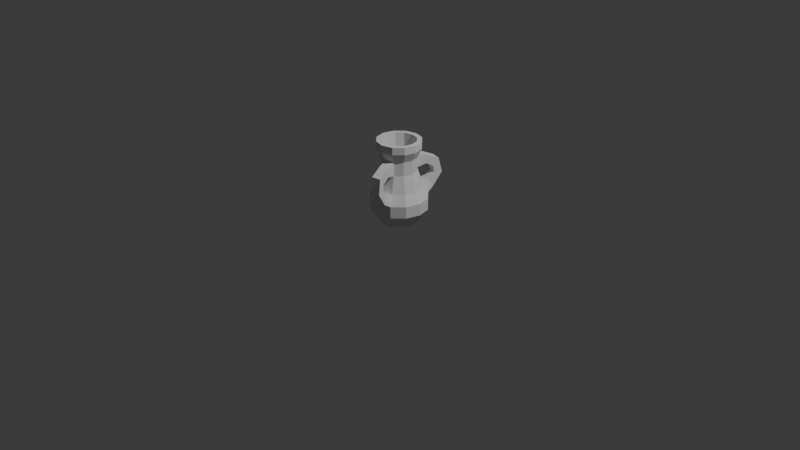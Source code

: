 # Source: PotBMain.blend  (saved by Blender 4.3.32; exported with 4.5.12 LTS)
import bpy
from mathutils import Matrix  # noqa: F401  (used for matrix-valued properties, if any)

bpy.ops.wm.read_factory_settings(use_empty=True)
scene = bpy.context.scene
scene.name = 'Scene'

# ---- collections
col_collection = bpy.data.collections.new('Collection'); scene.collection.children.link(col_collection)

# ---- world
world_world = bpy.data.worlds.new('World'); scene.world = world_world
world_world.use_nodes = True; world_world.node_tree.nodes.clear()
_N = world_world.node_tree.nodes; _L = world_world.node_tree.links
n0 = _N.new('ShaderNodeOutputWorld'); n0.name = 'World Output'; n0.location = (300, 300)
n1 = _N.new('ShaderNodeBackground'); n1.name = 'Background'; n1.location = (10, 300)
n1.inputs[0].default_value = (0.05088, 0.05088, 0.05088, 1.0)
_L.new(n1.outputs[0], n0.inputs[0])
n0.is_active_output = True
world_world.color = (0.05088, 0.05088, 0.05088)
world_world.sun_shadow_jitter_overblur = 0.0

# ---- cameras
cam_camera = bpy.data.cameras.new('Camera')
cam_camera.clip_end = 100.0
cam_camera.ortho_scale = 7.314

# ---- lights
light_light = bpy.data.lights.new('Light', 'POINT')
light_light.energy = 1000.0
light_light.shadow_soft_size = 0.1

# ---- meshes
me_cylinder = bpy.data.meshes.new('Cylinder')
me_cylinder.from_pydata([(1.632e-09, 0.0, -0.01849), (0.644, 0.0, -0.01849), (1.0, 0.0, 0.4785), (0.5577, -0.322, -0.01849), (0.866, -0.5, 0.4785), (0.322, -0.5577, -0.01849), (0.5, -0.866, 0.4785), (1.632e-09, -0.644, -0.01849), (0.0, -1.0, 0.4785), (-0.322, -0.5577, -0.01849), (-0.5, -0.866, 0.4785), (-0.5577, -0.322, -0.01849), (-0.866, -0.5, 0.4785), (-0.644, 0.0, -0.01849), (-1.0, 0.0, 0.4785), (1.0, 0.0, 0.889), (0.866, -0.5, 0.889), (0.5, -0.866, 0.889), (0.0, -1.0, 0.889), (-0.5, -0.866, 0.889), (-0.866, -0.5, 0.889), (-1.0, 0.0, 0.889), (0.8052, 0.0, 1.237), (0.6973, -0.4026, 1.237), (0.4026, -0.6973, 1.237), (8.932e-10, -0.8052, 1.237), (-0.4026, -0.6973, 1.237), (-0.6973, -0.4026, 1.237), (-0.8052, 0.0, 1.237), (0.6186, 0.0, 1.828), (0.5357, -0.3093, 1.828), (0.3093, -0.5357, 1.828), (-1.97e-09, -0.6186, 1.828), (-0.3093, -0.5357, 1.828), (-0.5357, -0.3093, 1.828), (-0.6186, 0.0, 1.828), (0.6186, 0.0, 2.309), (0.5357, -0.3093, 2.309), (0.3093, -0.5357, 2.309), (-1.97e-09, -0.6186, 2.309), (-0.3093, -0.5357, 2.309), (-0.5357, -0.3093, 2.309), (-0.6186, 0.0, 2.309), (0.7711, 0.0, 2.63), (0.6678, -0.3856, 2.63), (0.3856, -0.6678, 2.63), (-3.585e-09, -0.7711, 2.63), (-0.3856, -0.6678, 2.63), (-0.6678, -0.3856, 2.63), (-0.7711, 0.0, 2.63), (0.7711, 0.0, 2.887), (0.6678, -0.3856, 2.887), (0.3856, -0.6678, 2.887), (-3.585e-09, -0.7711, 2.887), (-0.3856, -0.6678, 2.887), (-0.6678, -0.3856, 2.887), (-0.7711, 0.0, 2.887), (0.6014, 0.0, 2.887), (0.5209, -0.3007, 2.887), (0.3007, -0.5209, 2.887), (-2.292e-09, -0.6014, 2.887), (-0.3007, -0.5209, 2.887), (-0.5209, -0.3007, 2.887), (-0.6014, 0.0, 2.887), (0.08823, -0.9479, 1.909), (0.5444, 0.0, 1.626), (0.4714, -0.2722, 1.626), (0.2722, -0.4714, 1.626), (-3.162e-09, -0.5444, 1.626), (-0.2722, -0.4714, 1.626), (-0.4714, -0.2722, 1.626), (-0.5444, 0.0, 1.626), (-2.199e-09, 0.0, 0.5578), (0.3786, 0.0, 0.5578), (0.3278, -0.1893, 0.5578), (0.1893, -0.3278, 0.5578), (-2.199e-09, -0.3786, 0.5578), (-0.1893, -0.3278, 0.5578), (-0.3278, -0.1893, 0.5578), (-0.3786, 0.0, 0.5578), (0.08823, -0.9479, 2.228), (0.3975, -0.865, 2.228), (0.3975, -0.865, 1.909), (0.121, -1.229, 1.028), (0.121, -1.034, 1.354), (0.4171, -0.9261, 1.354), (0.4888, -1.095, 1.028), (0.1548, -1.195, 1.775), (0.2059, -1.386, 2.025), (0.5189, -1.319, 2.011), (0.4678, -1.128, 1.761), (0.207, -1.448, 1.508), (0.2328, -1.223, 1.54), (0.482, -1.162, 1.541), (0.5766, -1.426, 1.509), (0.5577, 0.322, -0.01849), (0.866, 0.5, 0.4785), (0.322, 0.5577, -0.01849), (0.5, 0.866, 0.4785), (1.632e-09, 0.644, -0.01849), (0.0, 1.0, 0.4785), (-0.322, 0.5577, -0.01849), (-0.5, 0.866, 0.4785), (-0.5577, 0.322, -0.01849), (-0.866, 0.5, 0.4785), (0.866, 0.5, 0.889), (0.5, 0.866, 0.889), (0.0, 1.0, 0.889), (-0.5, 0.866, 0.889), (-0.866, 0.5, 0.889), (0.6973, 0.4026, 1.237), (0.4026, 0.6973, 1.237), (8.932e-10, 0.8052, 1.237), (-0.4026, 0.6973, 1.237), (-0.6973, 0.4026, 1.237), (0.5357, 0.3093, 1.828), (0.3093, 0.5357, 1.828), (-1.97e-09, 0.6186, 1.828), (-0.3093, 0.5357, 1.828), (-0.5357, 0.3093, 1.828), (0.5357, 0.3093, 2.309), (0.3093, 0.5357, 2.309), (-1.97e-09, 0.6186, 2.309), (-0.3093, 0.5357, 2.309), (-0.5357, 0.3093, 2.309), (0.6678, 0.3856, 2.63), (0.3856, 0.6678, 2.63), (-3.585e-09, 0.7711, 2.63), (-0.3856, 0.6678, 2.63), (-0.6678, 0.3856, 2.63), (0.6678, 0.3856, 2.887), (0.3856, 0.6678, 2.887), (-3.585e-09, 0.7711, 2.887), (-0.3856, 0.6678, 2.887), (-0.6678, 0.3856, 2.887), (0.5209, 0.3007, 2.887), (0.3007, 0.5209, 2.887), (-2.292e-09, 0.6014, 2.887), (-0.3007, 0.5209, 2.887), (-0.5209, 0.3007, 2.887), (0.08823, 0.9479, 1.909), (0.4714, 0.2722, 1.626), (0.2722, 0.4714, 1.626), (-3.162e-09, 0.5444, 1.626), (-0.2722, 0.4714, 1.626), (-0.4714, 0.2722, 1.626), (0.3278, 0.1893, 0.5578), (0.1893, 0.3278, 0.5578), (-2.199e-09, 0.3786, 0.5578), (-0.1893, 0.3278, 0.5578), (-0.3278, 0.1893, 0.5578), (0.08823, 0.9479, 2.228), (0.3975, 0.865, 2.228), (0.3975, 0.865, 1.909), (0.121, 1.229, 1.028), (0.121, 1.034, 1.354), (0.4171, 0.9261, 1.354), (0.4888, 1.095, 1.028), (0.1548, 1.195, 1.775), (0.2059, 1.386, 2.025), (0.5189, 1.319, 2.011), (0.4678, 1.128, 1.761), (0.207, 1.448, 1.508), (0.2328, 1.223, 1.54), (0.482, 1.162, 1.541), (0.5766, 1.426, 1.509)], [], [(4, 2, 15, 16), (0, 1, 3), (8, 6, 17, 18), (1, 2, 4, 3), (0, 3, 5), (12, 10, 19, 20), (3, 4, 6, 5), (0, 5, 7), (5, 6, 8, 7), (0, 7, 9), (7, 8, 10, 9), (0, 9, 11), (6, 4, 16, 17), (9, 10, 12, 11), (0, 11, 13), (10, 8, 18, 19), (11, 12, 14, 13), (14, 12, 20, 21), (20, 19, 26, 27), (17, 24, 85, 86), (16, 15, 22, 23), (21, 20, 27, 28), (19, 18, 25, 26), (17, 16, 23, 24), (25, 24, 31, 32), (23, 22, 29, 30), (28, 27, 34, 35), (26, 25, 32, 33), (24, 23, 30, 31), (27, 26, 33, 34), (31, 38, 81, 82), (30, 29, 36, 37), (35, 34, 41, 42), (33, 32, 39, 40), (31, 30, 37, 38), (34, 33, 40, 41), (39, 38, 45, 46), (37, 36, 43, 44), (42, 41, 48, 49), (40, 39, 46, 47), (38, 37, 44, 45), (41, 40, 47, 48), (44, 43, 50, 51), (49, 48, 55, 56), (47, 46, 53, 54), (45, 44, 51, 52), (48, 47, 54, 55), (46, 45, 52, 53), (55, 54, 61, 62), (53, 52, 59, 60), (51, 50, 57, 58), (56, 55, 62, 63), (54, 53, 60, 61), (52, 51, 58, 59), (62, 61, 69, 70), (60, 59, 67, 68), (58, 57, 65, 66), (63, 62, 70, 71), (61, 60, 68, 69), (59, 58, 66, 67), (70, 69, 77, 78), (68, 67, 75, 76), (66, 65, 73, 74), (71, 70, 78, 79), (69, 68, 76, 77), (67, 66, 74, 75), (72, 74, 73), (72, 75, 74), (72, 76, 75), (72, 77, 76), (72, 78, 77), (72, 79, 78), (64, 82, 90, 87), (38, 39, 80, 81), (39, 32, 64, 80), (32, 31, 82, 64), (83, 86, 94, 91), (25, 18, 83, 84), (24, 25, 84, 85), (18, 17, 86, 83), (94, 93, 90, 89), (80, 64, 87, 88), (81, 80, 88, 89), (82, 81, 89, 90), (91, 94, 89, 88), (84, 83, 91, 92), (85, 84, 92, 93), (86, 85, 93, 94), (93, 92, 87, 90), (92, 91, 88, 87), (96, 105, 15, 2), (0, 95, 1), (100, 107, 106, 98), (1, 95, 96, 2), (0, 97, 95), (104, 109, 108, 102), (95, 97, 98, 96), (0, 99, 97), (97, 99, 100, 98), (0, 101, 99), (99, 101, 102, 100), (0, 103, 101), (98, 106, 105, 96), (101, 103, 104, 102), (0, 13, 103), (102, 108, 107, 100), (103, 13, 14, 104), (14, 21, 109, 104), (109, 114, 113, 108), (106, 157, 156, 111), (105, 110, 22, 15), (21, 28, 114, 109), (108, 113, 112, 107), (106, 111, 110, 105), (112, 117, 116, 111), (110, 115, 29, 22), (28, 35, 119, 114), (113, 118, 117, 112), (111, 116, 115, 110), (114, 119, 118, 113), (116, 153, 152, 121), (115, 120, 36, 29), (35, 42, 124, 119), (118, 123, 122, 117), (116, 121, 120, 115), (119, 124, 123, 118), (122, 127, 126, 121), (120, 125, 43, 36), (42, 49, 129, 124), (123, 128, 127, 122), (121, 126, 125, 120), (124, 129, 128, 123), (125, 130, 50, 43), (49, 56, 134, 129), (128, 133, 132, 127), (126, 131, 130, 125), (129, 134, 133, 128), (127, 132, 131, 126), (134, 139, 138, 133), (132, 137, 136, 131), (130, 135, 57, 50), (56, 63, 139, 134), (133, 138, 137, 132), (131, 136, 135, 130), (139, 145, 144, 138), (137, 143, 142, 136), (135, 141, 65, 57), (63, 71, 145, 139), (138, 144, 143, 137), (136, 142, 141, 135), (145, 150, 149, 144), (143, 148, 147, 142), (141, 146, 73, 65), (71, 79, 150, 145), (144, 149, 148, 143), (142, 147, 146, 141), (72, 73, 146), (72, 146, 147), (72, 147, 148), (72, 148, 149), (72, 149, 150), (72, 150, 79), (140, 158, 161, 153), (121, 152, 151, 122), (122, 151, 140, 117), (117, 140, 153, 116), (154, 162, 165, 157), (112, 155, 154, 107), (111, 156, 155, 112), (107, 154, 157, 106), (165, 160, 161, 164), (151, 159, 158, 140), (152, 160, 159, 151), (153, 161, 160, 152), (162, 159, 160, 165), (155, 163, 162, 154), (156, 164, 163, 155), (157, 165, 164, 156), (164, 161, 158, 163), (163, 158, 159, 162)])
_uv = me_cylinder.uv_layers.new(name='UVMap')
_uv.uv.foreach_set('vector', [0.4314, 0.6032, 0.4919, 0.6077, 0.4905, 0.6555, 0.4291, 0.6535, 0.08808, 0.9068, 0.1524, 0.9711, 0.1116, 0.9946, 0.4556, 0.08128, 0.4354, 0.01458, 0.492, 0.0002485, 0.51, 0.07159, 0.493, 0.5279, 0.4919, 0.6077, 0.4314, 0.6032, 0.4453, 0.525, 0.08808, 0.9068, 0.1116, 0.9946, 0.06454, 0.9946, 0.4663, 0.199, 0.4632, 0.1424, 0.5107, 0.1384, 0.5113, 0.1969, 0.4453, 0.525, 0.4314, 0.6032, 0.3646, 0.5927, 0.3994, 0.5113, 0.08808, 0.9068, 0.06454, 0.9946, 0.02378, 0.9711, 0.3588, 0.05818, 0.4354, 0.01458, 0.4556, 0.08128, 0.376, 0.103, 0.08808, 0.9068, 0.02378, 0.9711, 0.0002485, 0.9303, 0.376, 0.103, 0.4556, 0.08128, 0.4632, 0.1424, 0.3833, 0.1519, 0.08808, 0.9068, 0.0002485, 0.9303, 0.0002485, 0.8832, 0.3646, 0.5927, 0.4314, 0.6032, 0.4291, 0.6535, 0.3588, 0.6522, 0.3833, 0.1519, 0.4632, 0.1424, 0.4663, 0.199, 0.3843, 0.2024, 0.08808, 0.9068, 0.0002485, 0.8832, 0.02378, 0.8425, 0.4632, 0.1424, 0.4556, 0.08128, 0.51, 0.07159, 0.5107, 0.1384, 0.3843, 0.2024, 0.4663, 0.199, 0.4671, 0.2543, 0.3819, 0.2549, 0.4671, 0.2543, 0.4663, 0.199, 0.5113, 0.1969, 0.5114, 0.254, 0.5113, 0.1969, 0.5107, 0.1384, 0.561, 0.14, 0.5608, 0.1968, 0.1557, 0.5408, 0.2083, 0.5711, 0.1882, 0.6047, 0.1426, 0.577, 0.4291, 0.6535, 0.4905, 0.6555, 0.489, 0.707, 0.4302, 0.7057, 0.5114, 0.254, 0.5113, 0.1969, 0.5608, 0.1968, 0.5621, 0.2534, 0.5107, 0.1384, 0.51, 0.07159, 0.5655, 0.08224, 0.561, 0.14, 0.3588, 0.6522, 0.4291, 0.6535, 0.4302, 0.7057, 0.3687, 0.7113, 0.5655, 0.08224, 0.58, 0.02332, 0.6656, 0.0516, 0.6545, 0.09687, 0.4302, 0.7057, 0.489, 0.707, 0.4843, 0.8019, 0.4335, 0.8015, 0.5621, 0.2534, 0.5608, 0.1968, 0.6557, 0.1983, 0.6579, 0.2519, 0.561, 0.14, 0.5655, 0.08224, 0.6545, 0.09687, 0.6541, 0.1461, 0.3687, 0.7113, 0.4302, 0.7057, 0.4335, 0.8015, 0.3845, 0.8035, 0.5608, 0.1968, 0.561, 0.14, 0.6541, 0.1461, 0.6557, 0.1983, 0.2214, 0.7869, 0.1383, 0.8184, 0.1356, 0.7602, 0.1834, 0.7355, 0.4335, 0.8015, 0.4843, 0.8019, 0.4812, 0.8793, 0.4305, 0.8776, 0.6579, 0.2519, 0.6557, 0.1983, 0.7382, 0.1957, 0.74, 0.2502, 0.6541, 0.1461, 0.6545, 0.09687, 0.7259, 0.0922, 0.7327, 0.1424, 0.3845, 0.8035, 0.4335, 0.8015, 0.4305, 0.8776, 0.3832, 0.8733, 0.6557, 0.1983, 0.6541, 0.1461, 0.7327, 0.1424, 0.7382, 0.1957, 0.7259, 0.0922, 0.7113, 0.04606, 0.7604, 0.02419, 0.7771, 0.07979, 0.4305, 0.8776, 0.4812, 0.8793, 0.4789, 0.9333, 0.4252, 0.9288, 0.74, 0.2502, 0.7382, 0.1957, 0.7923, 0.1915, 0.7955, 0.2482, 0.7327, 0.1424, 0.7259, 0.0922, 0.7771, 0.07979, 0.7867, 0.1354, 0.3832, 0.8733, 0.4305, 0.8776, 0.4252, 0.9288, 0.371, 0.9211, 0.7382, 0.1957, 0.7327, 0.1424, 0.7867, 0.1354, 0.7923, 0.1915, 0.4252, 0.9288, 0.4789, 0.9333, 0.4774, 0.9682, 0.4219, 0.9642, 0.7955, 0.2482, 0.7923, 0.1915, 0.8299, 0.188, 0.8339, 0.2469, 0.7867, 0.1354, 0.7771, 0.07979, 0.813, 0.07113, 0.8237, 0.1296, 0.371, 0.9211, 0.4252, 0.9288, 0.4219, 0.9642, 0.3662, 0.9574, 0.7923, 0.1915, 0.7867, 0.1354, 0.8237, 0.1296, 0.8299, 0.188, 0.7771, 0.07979, 0.7604, 0.02419, 0.7971, 0.01398, 0.813, 0.07113, 0.6254, 0.8664, 0.6536, 0.8176, 0.6705, 0.8345, 0.6485, 0.8726, 0.7024, 0.7894, 0.7587, 0.7894, 0.7525, 0.8126, 0.7086, 0.8126, 0.8075, 0.8176, 0.8357, 0.8664, 0.8126, 0.8726, 0.7906, 0.8345, 0.6254, 0.9228, 0.6254, 0.8664, 0.6485, 0.8726, 0.6485, 0.9166, 0.6536, 0.8176, 0.7024, 0.7894, 0.7086, 0.8126, 0.6705, 0.8345, 0.7587, 0.7894, 0.8075, 0.8176, 0.7906, 0.8345, 0.7525, 0.8126, 0.3492, 0.4059, 0.3426, 0.4509, 0.1665, 0.4205, 0.1738, 0.3826, 0.3341, 0.4957, 0.3242, 0.5403, 0.1453, 0.4974, 0.157, 0.4587, 0.3348, 0.04439, 0.3433, 0.08915, 0.167, 0.1189, 0.158, 0.08055, 0.354, 0.3608, 0.3492, 0.4059, 0.1738, 0.3826, 0.1791, 0.345, 0.3426, 0.4509, 0.3341, 0.4957, 0.157, 0.4587, 0.1665, 0.4205, 0.3251, 0.0002485, 0.3348, 0.04439, 0.158, 0.08055, 0.1466, 0.0416, 0.1738, 0.3826, 0.1665, 0.4205, 0.01822, 0.3823, 0.02428, 0.3544, 0.157, 0.4587, 0.1453, 0.4974, 0.0002486, 0.4365, 0.01023, 0.4098, 0.158, 0.08055, 0.167, 0.1189, 0.01843, 0.1568, 0.01031, 0.1294, 0.1791, 0.345, 0.1738, 0.3826, 0.02428, 0.3544, 0.0285, 0.3262, 0.1665, 0.4205, 0.157, 0.4587, 0.01023, 0.4098, 0.01822, 0.3823, 0.1466, 0.0416, 0.158, 0.08055, 0.01031, 0.1294, 0.0002486, 0.1024, 0.2735, 0.7969, 0.3113, 0.8347, 0.2873, 0.8485, 0.2735, 0.7969, 0.3251, 0.8107, 0.3113, 0.8347, 0.2735, 0.7969, 0.3251, 0.783, 0.3251, 0.8107, 0.2735, 0.7969, 0.3113, 0.7591, 0.3251, 0.783, 0.2735, 0.7969, 0.2873, 0.7453, 0.3113, 0.7591, 0.2735, 0.7969, 0.2597, 0.7453, 0.2873, 0.7453, 0.2278, 0.5914, 0.273, 0.5903, 0.2741, 0.634, 0.2289, 0.6322, 0.1383, 0.8184, 0.08031, 0.8168, 0.08735, 0.7576, 0.1356, 0.7602, 0.08031, 0.8168, 0.0002485, 0.7771, 0.04304, 0.7294, 0.08735, 0.7576, 0.2266, 0.5419, 0.2718, 0.5408, 0.273, 0.5903, 0.2278, 0.5914, 0.09036, 0.5801, 0.1426, 0.577, 0.134, 0.6457, 0.09273, 0.643, 0.0259, 0.5677, 0.07783, 0.5408, 0.09036, 0.5801, 0.04631, 0.6039, 0.2807, 0.7448, 0.2219, 0.7448, 0.23, 0.7055, 0.2744, 0.709, 0.07783, 0.5408, 0.1557, 0.5408, 0.1426, 0.577, 0.09036, 0.5801, 0.134, 0.6457, 0.1685, 0.6469, 0.1704, 0.6831, 0.1298, 0.6953, 0.08735, 0.7576, 0.04304, 0.7294, 0.06085, 0.684, 0.0977, 0.6996, 0.1356, 0.7602, 0.08735, 0.7576, 0.0977, 0.6996, 0.1298, 0.6953, 0.1834, 0.7355, 0.1356, 0.7602, 0.1298, 0.6953, 0.1704, 0.6831, 0.09273, 0.643, 0.134, 0.6457, 0.1298, 0.6953, 0.0977, 0.6996, 0.04631, 0.6039, 0.09036, 0.5801, 0.09273, 0.643, 0.0615, 0.6443, 0.2744, 0.709, 0.23, 0.7055, 0.2389, 0.6659, 0.2751, 0.6656, 0.1426, 0.577, 0.1882, 0.6047, 0.1685, 0.6469, 0.134, 0.6457, 0.2751, 0.6656, 0.2389, 0.6659, 0.2289, 0.6322, 0.2741, 0.634, 0.0615, 0.6443, 0.09273, 0.643, 0.0977, 0.6996, 0.06085, 0.684, 0.5531, 0.6063, 0.5525, 0.6569, 0.4905, 0.6555, 0.4919, 0.6077, 0.08808, 0.9068, 0.1759, 0.9303, 0.1524, 0.9711, 0.4581, 0.4294, 0.5137, 0.4381, 0.4971, 0.5108, 0.4395, 0.4976, 0.493, 0.5279, 0.5416, 0.5235, 0.5531, 0.6063, 0.4919, 0.6077, 0.08808, 0.9068, 0.1759, 0.8832, 0.1759, 0.9303, 0.4671, 0.3099, 0.5125, 0.3112, 0.513, 0.3701, 0.4649, 0.3671, 0.5416, 0.5235, 0.5905, 0.5113, 0.6228, 0.599, 0.5531, 0.6063, 0.08808, 0.9068, 0.1524, 0.8425, 0.1759, 0.8832, 0.3588, 0.454, 0.3772, 0.4077, 0.4581, 0.4294, 0.4395, 0.4976, 0.08808, 0.9068, 0.1116, 0.8189, 0.1524, 0.8425, 0.3772, 0.4077, 0.3843, 0.3583, 0.4649, 0.3671, 0.4581, 0.4294, 0.08808, 0.9068, 0.06454, 0.8189, 0.1116, 0.8189, 0.6228, 0.599, 0.6249, 0.6609, 0.5525, 0.6569, 0.5531, 0.6063, 0.3843, 0.3583, 0.3849, 0.3075, 0.4671, 0.3099, 0.4649, 0.3671, 0.08808, 0.9068, 0.02378, 0.8425, 0.06454, 0.8189, 0.4649, 0.3671, 0.513, 0.3701, 0.5137, 0.4381, 0.4581, 0.4294, 0.3849, 0.3075, 0.3819, 0.2549, 0.4671, 0.2543, 0.4671, 0.3099, 0.4671, 0.2543, 0.5114, 0.254, 0.5125, 0.3112, 0.4671, 0.3099, 0.5125, 0.3112, 0.5622, 0.3101, 0.5638, 0.3672, 0.513, 0.3701, 0.6911, 0.5113, 0.7042, 0.5475, 0.6586, 0.5752, 0.6385, 0.5416, 0.5525, 0.6569, 0.548, 0.7113, 0.489, 0.707, 0.4905, 0.6555, 0.5114, 0.254, 0.5621, 0.2534, 0.5622, 0.3101, 0.5125, 0.3112, 0.513, 0.3701, 0.5638, 0.3672, 0.5699, 0.4264, 0.5137, 0.4381, 0.6249, 0.6609, 0.6098, 0.7215, 0.548, 0.7113, 0.5525, 0.6569, 0.5699, 0.4264, 0.6609, 0.4078, 0.6741, 0.454, 0.5871, 0.4864, 0.548, 0.7113, 0.5354, 0.8053, 0.4843, 0.8019, 0.489, 0.707, 0.5621, 0.2534, 0.6579, 0.2519, 0.6575, 0.3058, 0.5622, 0.3101, 0.5638, 0.3672, 0.6578, 0.3589, 0.6609, 0.4078, 0.5699, 0.4264, 0.6098, 0.7215, 0.5844, 0.812, 0.5354, 0.8053, 0.548, 0.7113, 0.5622, 0.3101, 0.6575, 0.3058, 0.6578, 0.3589, 0.5638, 0.3672, 0.6254, 0.7574, 0.6634, 0.706, 0.7112, 0.7307, 0.7085, 0.7889, 0.5354, 0.8053, 0.5319, 0.8819, 0.4812, 0.8793, 0.4843, 0.8019, 0.6579, 0.2519, 0.74, 0.2502, 0.7396, 0.3049, 0.6575, 0.3058, 0.6578, 0.3589, 0.7374, 0.3588, 0.7329, 0.4099, 0.6609, 0.4078, 0.5844, 0.812, 0.5795, 0.8817, 0.5319, 0.8819, 0.5354, 0.8053, 0.6575, 0.3058, 0.7396, 0.3049, 0.7374, 0.3588, 0.6578, 0.3589, 0.7329, 0.4099, 0.7858, 0.4206, 0.7719, 0.479, 0.7191, 0.4587, 0.5319, 0.8819, 0.5329, 0.9333, 0.4789, 0.9333, 0.4812, 0.8793, 0.74, 0.2502, 0.7955, 0.2482, 0.7961, 0.3056, 0.7396, 0.3049, 0.7374, 0.3588, 0.7931, 0.3632, 0.7858, 0.4206, 0.7329, 0.4099, 0.5795, 0.8817, 0.5875, 0.9303, 0.5329, 0.9333, 0.5319, 0.8819, 0.7396, 0.3049, 0.7961, 0.3056, 0.7931, 0.3632, 0.7374, 0.3588, 0.5329, 0.9333, 0.5331, 0.9689, 0.4774, 0.9682, 0.4789, 0.9333, 0.7955, 0.2482, 0.8339, 0.2469, 0.8344, 0.3068, 0.7961, 0.3056, 0.7931, 0.3632, 0.8313, 0.3671, 0.8233, 0.4276, 0.7858, 0.4206, 0.5875, 0.9303, 0.5892, 0.9669, 0.5331, 0.9689, 0.5329, 0.9333, 0.7961, 0.3056, 0.8344, 0.3068, 0.8313, 0.3671, 0.7931, 0.3632, 0.7858, 0.4206, 0.8233, 0.4276, 0.8103, 0.4873, 0.7719, 0.479, 0.6536, 0.9716, 0.6705, 0.9546, 0.7086, 0.9766, 0.7024, 0.9998, 0.7587, 0.9998, 0.7525, 0.9766, 0.7906, 0.9546, 0.8075, 0.9716, 0.8357, 0.9228, 0.8126, 0.9166, 0.8126, 0.8726, 0.8357, 0.8664, 0.6254, 0.9228, 0.6485, 0.9166, 0.6705, 0.9546, 0.6536, 0.9716, 0.7024, 0.9998, 0.7086, 0.9766, 0.7525, 0.9766, 0.7587, 0.9998, 0.8075, 0.9716, 0.7906, 0.9546, 0.8126, 0.9166, 0.8357, 0.9228, 0.3572, 0.3156, 0.1821, 0.3073, 0.183, 0.2697, 0.3583, 0.2703, 0.3575, 0.2249, 0.182, 0.2321, 0.179, 0.1945, 0.3547, 0.1795, 0.3499, 0.1343, 0.1741, 0.1568, 0.167, 0.1189, 0.3433, 0.08915, 0.354, 0.3608, 0.1791, 0.345, 0.1821, 0.3073, 0.3572, 0.3156, 0.3583, 0.2703, 0.183, 0.2697, 0.182, 0.2321, 0.3575, 0.2249, 0.3547, 0.1795, 0.179, 0.1945, 0.1741, 0.1568, 0.3499, 0.1343, 0.1821, 0.3073, 0.03122, 0.2979, 0.03222, 0.2695, 0.183, 0.2697, 0.182, 0.2321, 0.03149, 0.2411, 0.02901, 0.2128, 0.179, 0.1945, 0.1741, 0.1568, 0.02451, 0.1847, 0.01843, 0.1568, 0.167, 0.1189, 0.1791, 0.345, 0.0285, 0.3262, 0.03122, 0.2979, 0.1821, 0.3073, 0.183, 0.2697, 0.03222, 0.2695, 0.03149, 0.2411, 0.182, 0.2321, 0.179, 0.1945, 0.02901, 0.2128, 0.02451, 0.1847, 0.1741, 0.1568, 0.2735, 0.7969, 0.2873, 0.8485, 0.2597, 0.8485, 0.2735, 0.7969, 0.2597, 0.8485, 0.2357, 0.8347, 0.2735, 0.7969, 0.2357, 0.8347, 0.2219, 0.8107, 0.2735, 0.7969, 0.2219, 0.8107, 0.2219, 0.783, 0.2735, 0.7969, 0.2219, 0.783, 0.2357, 0.7591, 0.2735, 0.7969, 0.2357, 0.7591, 0.2597, 0.7453, 0.3341, 0.5914, 0.333, 0.6322, 0.2879, 0.634, 0.2889, 0.5903, 0.7085, 0.7889, 0.7112, 0.7307, 0.7594, 0.7281, 0.7665, 0.7873, 0.7665, 0.7873, 0.7594, 0.7281, 0.8038, 0.6999, 0.8465, 0.7476, 0.3353, 0.5419, 0.3341, 0.5914, 0.2889, 0.5903, 0.2902, 0.5408, 0.7564, 0.5506, 0.7541, 0.6135, 0.7128, 0.6162, 0.7042, 0.5475, 0.8209, 0.5382, 0.8005, 0.5744, 0.7564, 0.5506, 0.769, 0.5113, 0.2812, 0.7448, 0.2876, 0.709, 0.332, 0.7055, 0.3401, 0.7448, 0.769, 0.5113, 0.7564, 0.5506, 0.7042, 0.5475, 0.6911, 0.5113, 0.7128, 0.6162, 0.717, 0.6658, 0.6764, 0.6536, 0.6783, 0.6174, 0.7594, 0.7281, 0.7491, 0.6701, 0.7859, 0.6545, 0.8038, 0.6999, 0.7112, 0.7307, 0.717, 0.6658, 0.7491, 0.6701, 0.7594, 0.7281, 0.6634, 0.706, 0.6764, 0.6536, 0.717, 0.6658, 0.7112, 0.7307, 0.7541, 0.6135, 0.7491, 0.6701, 0.717, 0.6658, 0.7128, 0.6162, 0.8005, 0.5744, 0.7853, 0.6148, 0.7541, 0.6135, 0.7564, 0.5506, 0.2876, 0.709, 0.2869, 0.6656, 0.3231, 0.6659, 0.332, 0.7055, 0.7042, 0.5475, 0.7128, 0.6162, 0.6783, 0.6174, 0.6586, 0.5752, 0.2869, 0.6656, 0.2879, 0.634, 0.333, 0.6322, 0.3231, 0.6659, 0.7853, 0.6148, 0.7859, 0.6545, 0.7491, 0.6701, 0.7541, 0.6135])
me_cylinder.update()

# ---- objects
ob_light = bpy.data.objects.new('Light', light_light)
ob_camera = bpy.data.objects.new('Camera', cam_camera)
ob_cylinder = bpy.data.objects.new('Cylinder', me_cylinder)

# ---- transforms, parenting, visibility, modifiers, constraints
ob_light.location = (4.076, 1.005, 5.904)
ob_light.rotation_euler = (0.6503, 0.05522, 1.866)
ob_light.lock_rotations_4d = False
ob_light.empty_display_type = 'ARROWS'
ob_light.color = (0.0, 0.0, 0.0, 0.0)
ob_light.lineart.crease_threshold = 0.0
ob_camera.location = (7.359, -6.926, 4.958)
ob_camera.rotation_euler = (1.109, 0.0, 0.8149)
ob_camera.lock_rotations_4d = False
ob_camera.empty_display_type = 'ARROWS'
ob_camera.color = (0.0, 0.0, 0.0, 0.0)
ob_camera.display_type = 'WIRE'
ob_camera.lineart.crease_threshold = 0.0
ob_cylinder.location = (0.0, 0.0, 0.0)
ob_cylinder.scale = (0.3, 0.3, 0.3)

# ---- collection membership
col_collection.objects.link(ob_light)
col_collection.objects.link(ob_camera)
col_collection.objects.link(ob_cylinder)

# ---- scene / render settings (as saved in the file)
scene.camera = ob_camera
scene.frame_start = 1; scene.frame_end = 250; scene.frame_set(1)
scene.render.engine = 'BLENDER_EEVEE_NEXT'
bpy.context.view_layer.update()

